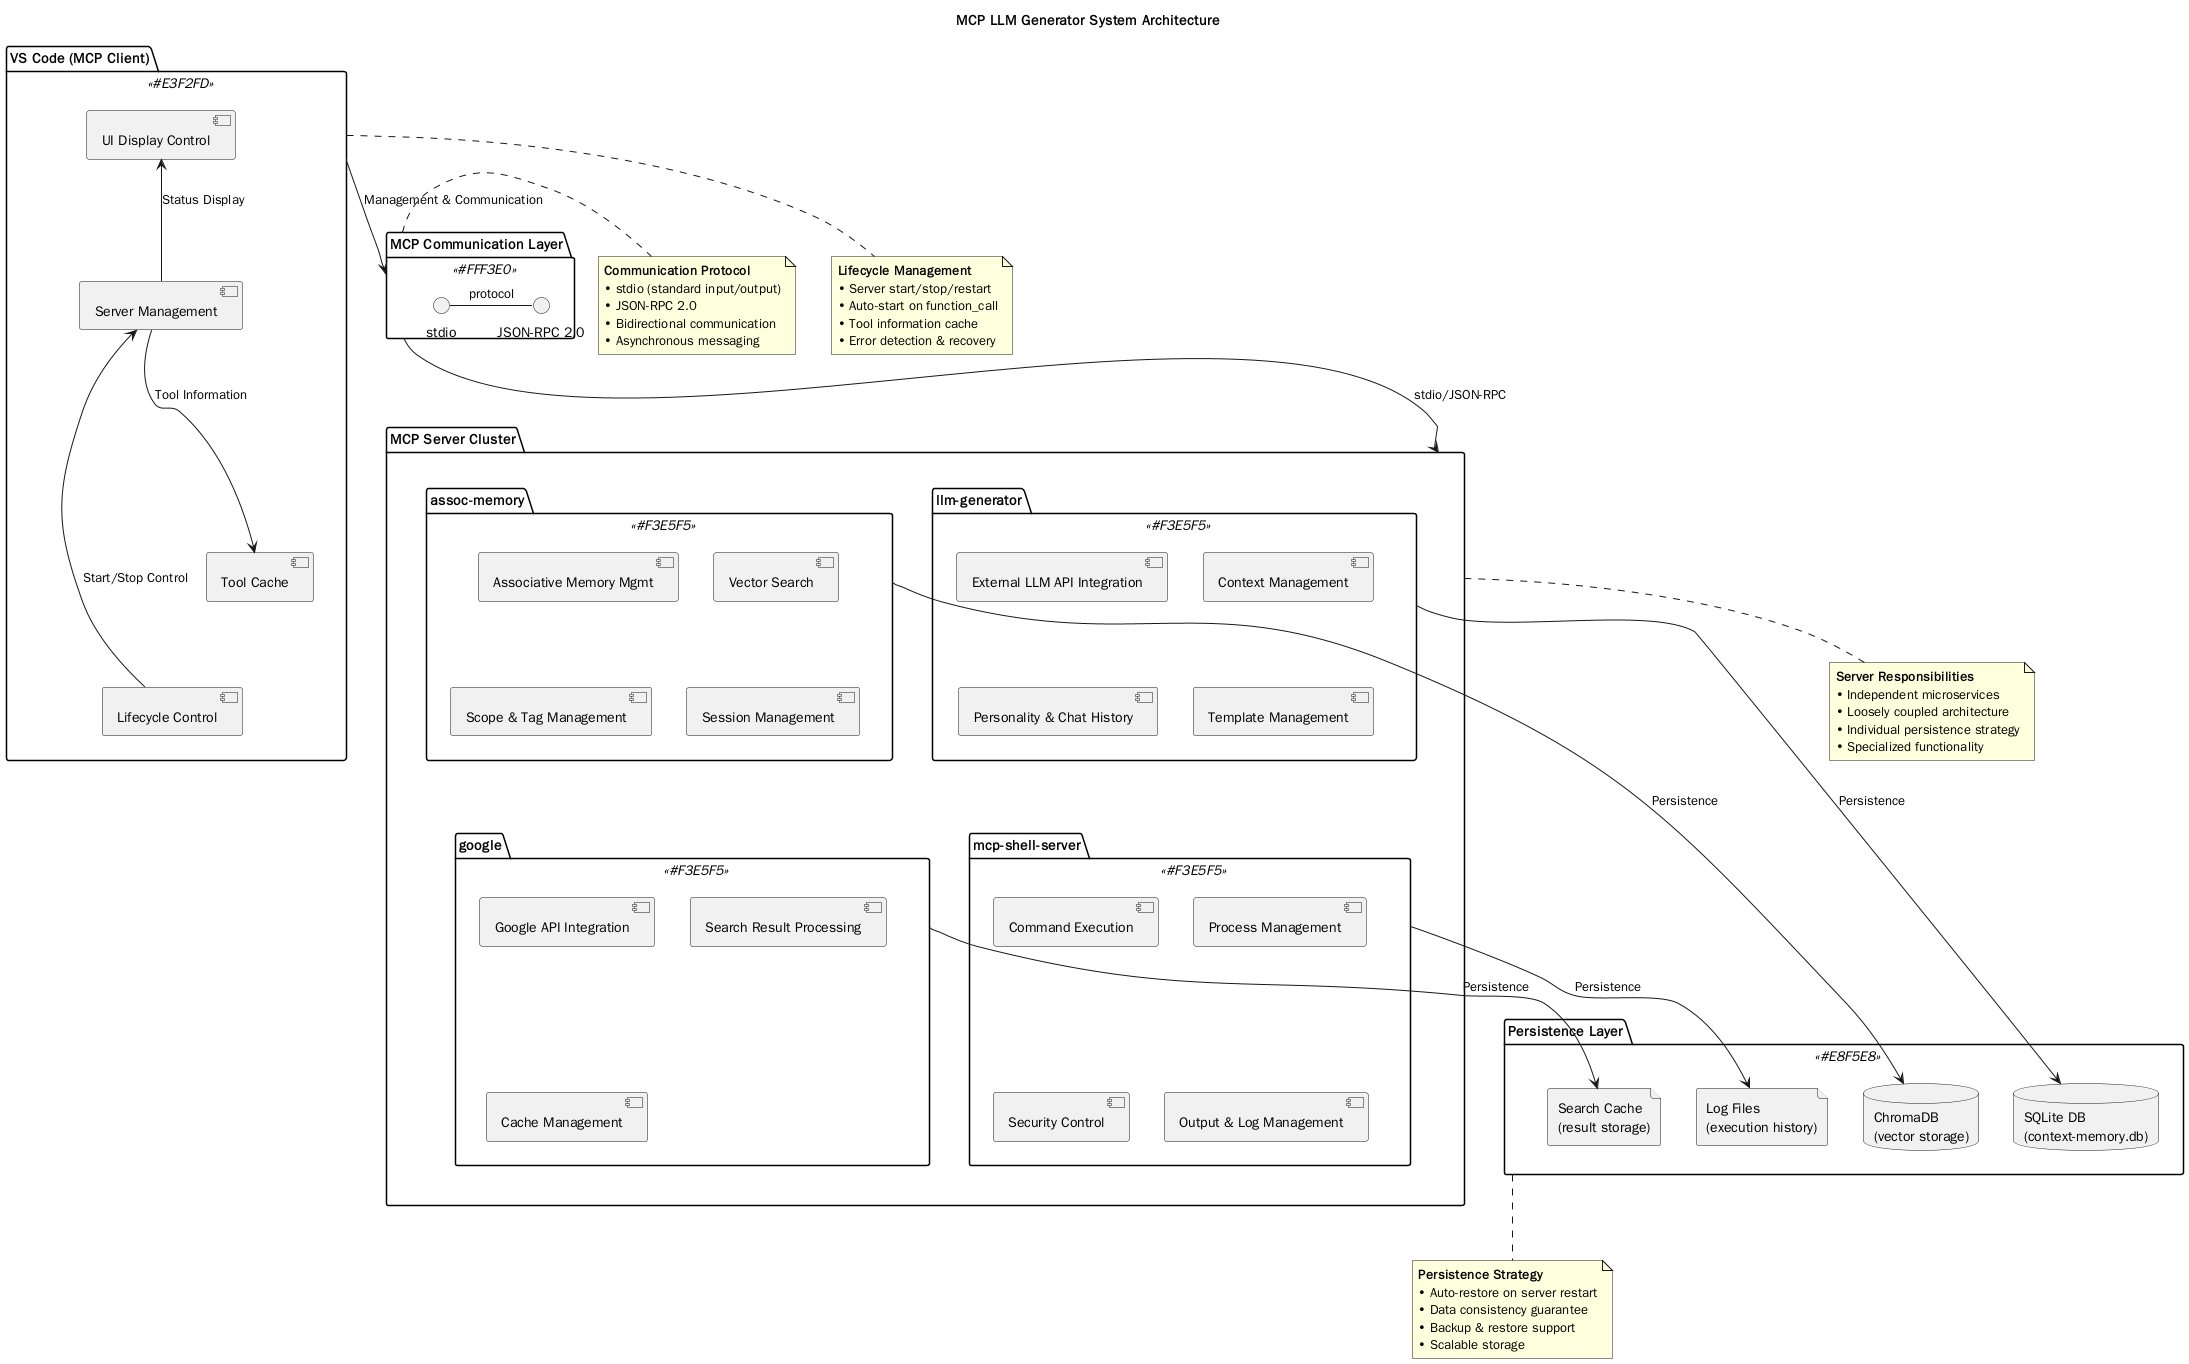

The diagram above was rendered by PlantUML. Its source (embedded in the PNG):
@startuml MCP-System-Architecture

!define RECTANGLE class
!define COMPONENT component

title MCP LLM Generator System Architecture

' Define colors
!define CLIENT_COLOR #E3F2FD
!define SERVER_COLOR #F3E5F5  
!define STORAGE_COLOR #E8F5E8
!define COMM_COLOR #FFF3E0

package "VS Code (MCP Client)" as vscode <<CLIENT_COLOR>> {
  component "UI Display Control" as ui
  component "Server Management" as mgmt
  component "Tool Cache" as cache
  component "Lifecycle Control" as lifecycle
  
  ui -[hidden]- mgmt
  mgmt -[hidden]- cache
  cache -[hidden]- lifecycle
}

package "MCP Communication Layer" as comm <<COMM_COLOR>> {
  interface "stdio" as stdio
  interface "JSON-RPC 2.0" as jsonrpc
  
  stdio - jsonrpc : protocol
}

package "MCP Server Cluster" as servers {
  
  package "llm-generator" as llm <<SERVER_COLOR>> {
    component "External LLM API Integration" as llm_api
    component "Context Management" as context_mgmt
    component "Personality & Chat History" as personality
    component "Template Management" as templates
  }
  
  package "assoc-memory" as memory <<SERVER_COLOR>> {
    component "Associative Memory Mgmt" as assoc_mgmt
    component "Vector Search" as vector_search
    component "Scope & Tag Management" as scope_mgmt
    component "Session Management" as session_mgmt
  }
  
  package "mcp-shell-server" as shell <<SERVER_COLOR>> {
    component "Command Execution" as cmd_exec
    component "Process Management" as proc_mgmt
    component "Security Control" as security
    component "Output & Log Management" as output_mgmt
  }
  
  package "google" as google <<SERVER_COLOR>> {
    component "Google API Integration" as google_api
    component "Search Result Processing" as search_proc
    component "Cache Management" as search_cache
  }
}

package "Persistence Layer" as storage <<STORAGE_COLOR>> {
  database "SQLite DB\n(context-memory.db)" as sqlite
  database "ChromaDB\n(vector storage)" as chromadb
  file "Log Files\n(execution history)" as logfiles
  file "Search Cache\n(result storage)" as searchcache
}

' Connections
vscode --> comm : "Management & Communication"
comm --> servers : "stdio/JSON-RPC"

' Server to Storage connections
llm --> sqlite : "Persistence"
memory --> chromadb : "Persistence"
shell --> logfiles : "Persistence"
google --> searchcache : "Persistence"

' Detailed connections within VS Code
lifecycle --> mgmt : "Start/Stop Control"
mgmt --> ui : "Status Display"
mgmt --> cache : "Tool Information"

' Data flow annotations
note right of comm
  **Communication Protocol**
  • stdio (standard input/output)
  • JSON-RPC 2.0
  • Bidirectional communication
  • Asynchronous messaging
end note

note bottom of vscode
  **Lifecycle Management**
  • Server start/stop/restart
  • Auto-start on function_call
  • Tool information cache
  • Error detection & recovery
end note

note bottom of servers
  **Server Responsibilities**
  • Independent microservices
  • Loosely coupled architecture
  • Individual persistence strategy
  • Specialized functionality
end note

note bottom of storage
  **Persistence Strategy**
  • Auto-restore on server restart
  • Data consistency guarantee
  • Backup & restore support
  • Scalable storage
end note

@enduml